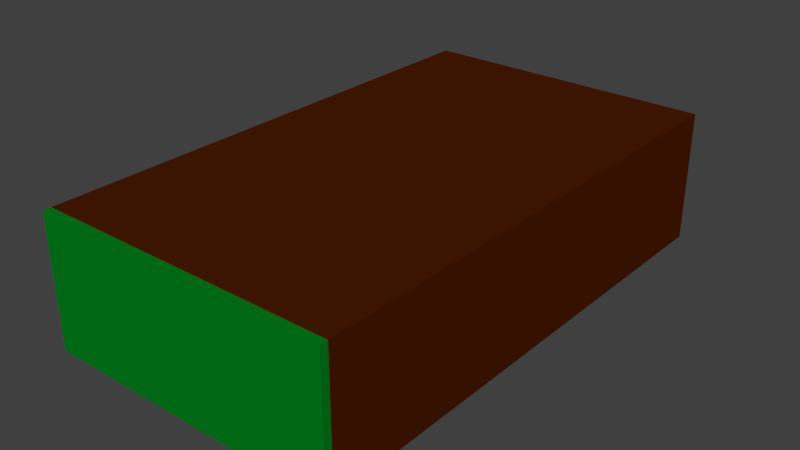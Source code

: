 # Source: GroundCliffLeft.blend  (saved by Blender 2.76.0; exported with 4.5.12 LTS)
import bpy
from mathutils import Matrix  # noqa: F401  (used for matrix-valued properties, if any)

bpy.ops.wm.read_factory_settings(use_empty=True)
scene = bpy.context.scene
scene.name = 'Scene'

# ---- collections
col_collection_1 = bpy.data.collections.new('Collection 1'); scene.collection.children.link(col_collection_1)

# ---- materials (node trees are filled in below, after node groups)
mat_material = bpy.data.materials.new('Material')
mat_material.alpha_threshold = 0.0
mat_material.use_transparent_shadow = False
mat_material.diffuse_color = (0.0, 0.214, 0.01147, 1.0)
mat_material.roughness = 0.5
mat_material.specular_intensity = 0.0
mat_material.line_color = (0.0, 0.0, 0.0, 1.0)
mat_material_001 = bpy.data.materials.new('Material.001')
mat_material_001.alpha_threshold = 0.0
mat_material_001.use_transparent_shadow = False
mat_material_001.diffuse_color = (0.02465, 0.1329, 0.004273, 1.0)
mat_material_001.roughness = 0.5
mat_material_001.specular_intensity = 0.0
mat_material_002 = bpy.data.materials.new('Material.002')
mat_material_002.alpha_threshold = 0.0
mat_material_002.use_transparent_shadow = False
mat_material_002.diffuse_color = (0.05666, 0.1237, 0.003296, 1.0)
mat_material_002.roughness = 0.5
mat_material_002.specular_intensity = 0.0
mat_material_003 = bpy.data.materials.new('Material.003')
mat_material_003.alpha_threshold = 0.0
mat_material_003.use_transparent_shadow = False
mat_material_003.diffuse_color = (0.06998, 0.01118, 0.0, 1.0)
mat_material_003.roughness = 0.5
mat_material_003.specular_intensity = 0.0
mat_material_004 = bpy.data.materials.new('Material.004')
mat_material_004.alpha_threshold = 0.0
mat_material_004.use_transparent_shadow = False
mat_material_004.diffuse_color = (0.08353, 0.04176, 0.0, 1.0)
mat_material_004.roughness = 0.5
mat_material_004.specular_intensity = 0.0
mat_material_005 = bpy.data.materials.new('Material.005')
mat_material_005.alpha_threshold = 0.0
mat_material_005.use_transparent_shadow = False
mat_material_005.diffuse_color = (0.0, 0.2462, 0.007045, 1.0)
mat_material_005.roughness = 0.5
mat_material_005.specular_intensity = 0.0

# ---- material node trees

# ---- world
world_world = bpy.data.worlds.new('World'); scene.world = world_world
world_world.color = (0.05088, 0.05088, 0.05088)
world_world.use_sun_shadow = False
world_world.sun_shadow_jitter_overblur = 0.0
world_world.cycles.sampling_method = 'MANUAL'
world_world.cycles.sample_map_resolution = 256

# ---- meshes
me_cube_006 = bpy.data.meshes.new('Cube.006')
me_cube_006.from_pydata([(7.076, 58.82, -8.489), (-14.97, 58.82, -8.489), (7.076, 20.69, -8.489), (-14.97, 20.69, -8.489), (7.076, 58.82, 1.167), (7.076, 20.69, 1.167), (-14.97, 20.69, 1.167), (-14.97, 58.82, 1.167), (7.076, 21.26, -8.489), (-14.97, 21.26, -8.489), (7.076, 21.26, 1.167), (-14.97, 21.26, 1.167)], [], [(10, 5, 2, 8), (11, 7, 1, 9), (8, 2, 3, 9), (7, 4, 0, 1), (5, 6, 3, 2), (10, 4, 7, 11), (5, 10, 11, 6), (0, 8, 9, 1), (6, 11, 9, 3), (4, 10, 8, 0)])
me_cube_006.polygons.foreach_set('material_index', [0, 3, 0, 3, 0, 3, 0, 3, 0, 3])
me_cube_006.materials.append(mat_material)
me_cube_006.materials.append(mat_material_001)
me_cube_006.materials.append(mat_material_002)
me_cube_006.materials.append(mat_material_003)
me_cube_006.materials.append(mat_material_004)
me_cube_006.materials.append(mat_material_005)
me_cube_006.use_remesh_preserve_volume = False
me_cube_006.use_remesh_preserve_attributes = False
me_cube_006.use_mirror_vertex_groups = False
me_cube_006.update()

# ---- objects
ob_cube_005 = bpy.data.objects.new('Cube.005', me_cube_006)

# ---- transforms, parenting, visibility, modifiers, constraints
ob_cube_005.location = (0.0, 37.8, 9.658)
ob_cube_005.lock_rotations_4d = False
ob_cube_005.empty_display_type = 'ARROWS'
ob_cube_005.lineart.crease_threshold = 0.0

# ---- collection membership
col_collection_1.objects.link(ob_cube_005)

# ---- scene / render settings (as saved in the file)
scene.frame_start = 1; scene.frame_end = 250; scene.frame_set(1)
scene.render.engine = 'BLENDER_EEVEE_NEXT'
scene.render.resolution_percentage = 50
scene.render.dither_intensity = 0.0
scene.cycles.use_denoising = False
scene.cycles.samples = 10
scene.cycles.sampling_pattern = 'TABULATED_SOBOL'
scene.cycles.light_sampling_threshold = 0.0
scene.cycles.use_adaptive_sampling = False
scene.cycles.use_light_tree = False
scene.cycles.blur_glossy = 0.0
scene.cycles.pixel_filter_type = 'GAUSSIAN'
scene.cycles.sample_clamp_indirect = 0.0
scene.view_settings.view_transform = 'Standard'
bpy.context.view_layer.update()

# ---- added for rendering (the .blend has no active camera and no usable light): camera, sun
cam_auto = bpy.data.cameras.new('AutoCamera')
cam_auto.lens = 50.0
cam_auto.sensor_width = 36.0
cam_auto.clip_end = 1000.0
ob_auto_camera = bpy.data.objects.new('AutoCamera', cam_auto)
scene.collection.objects.link(ob_auto_camera)
ob_auto_camera.location = (37.7698, 27.4957, 39.3697)
ob_auto_camera.rotation_euler = (1.09748, -7.21219e-08, 0.694738)
scene.camera = ob_auto_camera
light_auto_sun = bpy.data.lights.new('AutoSun', 'SUN')
light_auto_sun.energy = 3.0
light_auto_sun.angle = 0.0523599
ob_auto_sun = bpy.data.objects.new('AutoSun', light_auto_sun)
scene.collection.objects.link(ob_auto_sun)
ob_auto_sun.rotation_euler = (0.872665, 0.174533, 0.523599)
bpy.context.view_layer.update()
